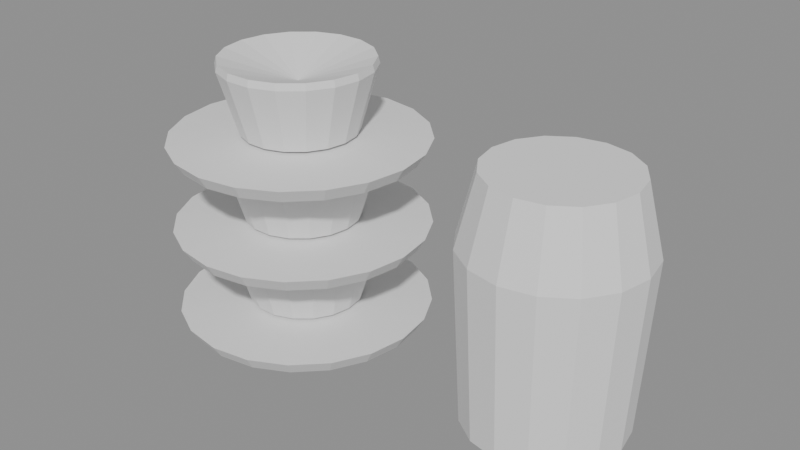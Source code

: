 # Source: cup_stack.blend  (saved by Blender 5.3.31; exported with 4.5.12 LTS)
import bpy
from mathutils import Matrix  # noqa: F401  (used for matrix-valued properties, if any)

bpy.ops.wm.read_factory_settings(use_empty=True)
scene = bpy.context.scene
scene.name = 'Scene'

# ---- meshes
me_sau0 = bpy.data.meshes.new('sau0')
me_sau0.from_pydata([(0.0, 0.0, 0.0), (0.0, 0.0, 0.0), (0.0, 0.0, 0.0), (0.0, 0.0, 0.0), (0.0, 0.0, 0.0), (0.0, 0.0, 0.0), (0.0, 0.0, 0.0), (0.0, 0.0, 0.0), (0.0, 0.0, 0.0), (0.0, 0.0, 0.0), (0.0, 0.0, 0.0), (0.0, 0.0, 0.0), (0.0, 0.0, 0.0), (0.0, 0.0, 0.0), (0.0, 0.0, 0.0), (0.0, 0.0, 0.0), (0.0, 0.0, 0.0), (0.0, 0.0, 0.0), (0.0, 0.0, 0.0), (0.0, 0.0, 0.0), (0.07, 0.0, 0.0), (0.06657, 0.02163, 0.0), (0.05663, 0.04114, 0.0), (0.04114, 0.05663, 0.0), (0.02163, 0.06657, 0.0), (4.286e-18, 0.07, 0.0), (-0.02163, 0.06657, 0.0), (-0.04114, 0.05663, 0.0), (-0.05663, 0.04114, 0.0), (-0.06657, 0.02163, 0.0), (-0.07, 8.573e-18, 0.0), (-0.06657, -0.02163, 0.0), (-0.05663, -0.04114, 0.0), (-0.04114, -0.05663, 0.0), (-0.02163, -0.06657, 0.0), (-1.286e-17, -0.07, 0.0), (0.02163, -0.06657, 0.0), (0.04114, -0.05663, 0.0), (0.05663, -0.04114, 0.0), (0.06657, -0.02163, 0.0), (0.075, 0.0, 0.008), (0.07133, 0.02318, 0.008), (0.06068, 0.04408, 0.008), (0.04408, 0.06068, 0.008), (0.02318, 0.07133, 0.008), (4.592e-18, 0.075, 0.008), (-0.02318, 0.07133, 0.008), (-0.04408, 0.06068, 0.008), (-0.06068, 0.04408, 0.008), (-0.07133, 0.02318, 0.008), (-0.075, 9.185e-18, 0.008), (-0.07133, -0.02318, 0.008), (-0.06068, -0.04408, 0.008), (-0.04408, -0.06068, 0.008), (-0.02318, -0.07133, 0.008), (-1.378e-17, -0.075, 0.008), (0.02318, -0.07133, 0.008), (0.04408, -0.06068, 0.008), (0.06068, -0.04408, 0.008), (0.07133, -0.02318, 0.008), (0.0, 0.0, 0.012), (0.0, 0.0, 0.012), (0.0, 0.0, 0.012), (0.0, 0.0, 0.012), (0.0, 0.0, 0.012), (0.0, 0.0, 0.012), (0.0, 0.0, 0.012), (0.0, 0.0, 0.012), (0.0, 0.0, 0.012), (0.0, 0.0, 0.012), (0.0, 0.0, 0.012), (0.0, 0.0, 0.012), (0.0, 0.0, 0.012), (0.0, 0.0, 0.012), (0.0, 0.0, 0.012), (0.0, 0.0, 0.012), (0.0, 0.0, 0.012), (0.0, 0.0, 0.012), (0.0, 0.0, 0.012), (0.0, 0.0, 0.012)], [], [(0, 1, 21, 20), (1, 2, 22, 21), (2, 3, 23, 22), (3, 4, 24, 23), (4, 5, 25, 24), (5, 6, 26, 25), (6, 7, 27, 26), (7, 8, 28, 27), (8, 9, 29, 28), (9, 10, 30, 29), (10, 11, 31, 30), (11, 12, 32, 31), (12, 13, 33, 32), (13, 14, 34, 33), (14, 15, 35, 34), (15, 16, 36, 35), (16, 17, 37, 36), (17, 18, 38, 37), (18, 19, 39, 38), (19, 0, 20, 39), (20, 21, 41, 40), (21, 22, 42, 41), (22, 23, 43, 42), (23, 24, 44, 43), (24, 25, 45, 44), (25, 26, 46, 45), (26, 27, 47, 46), (27, 28, 48, 47), (28, 29, 49, 48), (29, 30, 50, 49), (30, 31, 51, 50), (31, 32, 52, 51), (32, 33, 53, 52), (33, 34, 54, 53), (34, 35, 55, 54), (35, 36, 56, 55), (36, 37, 57, 56), (37, 38, 58, 57), (38, 39, 59, 58), (39, 20, 40, 59), (40, 41, 61, 60), (41, 42, 62, 61), (42, 43, 63, 62), (43, 44, 64, 63), (44, 45, 65, 64), (45, 46, 66, 65), (46, 47, 67, 66), (47, 48, 68, 67), (48, 49, 69, 68), (49, 50, 70, 69), (50, 51, 71, 70), (51, 52, 72, 71), (52, 53, 73, 72), (53, 54, 74, 73), (54, 55, 75, 74), (55, 56, 76, 75), (56, 57, 77, 76), (57, 58, 78, 77), (58, 59, 79, 78), (59, 40, 60, 79)])
me_sau0.update()
me_cup0 = bpy.data.meshes.new('cup0')
me_cup0.from_pydata([(0.0, 0.0, 0.012), (0.0, 0.0, 0.012), (0.0, 0.0, 0.012), (0.0, 0.0, 0.012), (0.0, 0.0, 0.012), (0.0, 0.0, 0.012), (0.0, 0.0, 0.012), (0.0, 0.0, 0.012), (0.0, 0.0, 0.012), (0.0, 0.0, 0.012), (0.0, 0.0, 0.012), (0.0, 0.0, 0.012), (0.0, 0.0, 0.012), (0.0, 0.0, 0.012), (0.0, 0.0, 0.012), (0.0, 0.0, 0.012), (0.0, 0.0, 0.012), (0.0, 0.0, 0.012), (0.034, 0.0, 0.012), (0.03195, 0.01163, 0.012), (0.02605, 0.02185, 0.012), (0.017, 0.02944, 0.012), (0.005904, 0.03348, 0.012), (-0.005904, 0.03348, 0.012), (-0.017, 0.02944, 0.012), (-0.02605, 0.02185, 0.012), (-0.03195, 0.01163, 0.012), (-0.034, 4.164e-18, 0.012), (-0.03195, -0.01163, 0.012), (-0.02605, -0.02185, 0.012), (-0.017, -0.02944, 0.012), (-0.005904, -0.03348, 0.012), (0.005904, -0.03348, 0.012), (0.017, -0.02944, 0.012), (0.02605, -0.02185, 0.012), (0.03195, -0.01163, 0.012), (0.045, 0.0, 0.05), (0.04229, 0.01539, 0.05), (0.03447, 0.02893, 0.05), (0.0225, 0.03897, 0.05), (0.007814, 0.04432, 0.05), (-0.007814, 0.04432, 0.05), (-0.0225, 0.03897, 0.05), (-0.03447, 0.02893, 0.05), (-0.04229, 0.01539, 0.05), (-0.045, 5.511e-18, 0.05), (-0.04229, -0.01539, 0.05), (-0.03447, -0.02893, 0.05), (-0.0225, -0.03897, 0.05), (-0.007814, -0.04432, 0.05), (0.007814, -0.04432, 0.05), (0.0225, -0.03897, 0.05), (0.03447, -0.02893, 0.05), (0.04229, -0.01539, 0.05), (0.044, 0.0, 0.054), (0.04135, 0.01505, 0.054), (0.03371, 0.02828, 0.054), (0.022, 0.03811, 0.054), (0.007641, 0.04333, 0.054), (-0.007641, 0.04333, 0.054), (-0.022, 0.03811, 0.054), (-0.03371, 0.02828, 0.054), (-0.04135, 0.01505, 0.054), (-0.044, 5.388e-18, 0.054), (-0.04135, -0.01505, 0.054), (-0.03371, -0.02828, 0.054), (-0.022, -0.03811, 0.054), (-0.007641, -0.04333, 0.054), (0.007641, -0.04333, 0.054), (0.022, -0.03811, 0.054), (0.03371, -0.02828, 0.054), (0.04135, -0.01505, 0.054), (0.0, 0.0, 0.04), (0.0, 0.0, 0.04), (0.0, 0.0, 0.04), (0.0, 0.0, 0.04), (0.0, 0.0, 0.04), (0.0, 0.0, 0.04), (0.0, 0.0, 0.04), (0.0, 0.0, 0.04), (0.0, 0.0, 0.04), (0.0, 0.0, 0.04), (0.0, 0.0, 0.04), (0.0, 0.0, 0.04), (0.0, 0.0, 0.04), (0.0, 0.0, 0.04), (0.0, 0.0, 0.04), (0.0, 0.0, 0.04), (0.0, 0.0, 0.04), (0.0, 0.0, 0.04)], [], [(0, 1, 19, 18), (1, 2, 20, 19), (2, 3, 21, 20), (3, 4, 22, 21), (4, 5, 23, 22), (5, 6, 24, 23), (6, 7, 25, 24), (7, 8, 26, 25), (8, 9, 27, 26), (9, 10, 28, 27), (10, 11, 29, 28), (11, 12, 30, 29), (12, 13, 31, 30), (13, 14, 32, 31), (14, 15, 33, 32), (15, 16, 34, 33), (16, 17, 35, 34), (17, 0, 18, 35), (18, 19, 37, 36), (19, 20, 38, 37), (20, 21, 39, 38), (21, 22, 40, 39), (22, 23, 41, 40), (23, 24, 42, 41), (24, 25, 43, 42), (25, 26, 44, 43), (26, 27, 45, 44), (27, 28, 46, 45), (28, 29, 47, 46), (29, 30, 48, 47), (30, 31, 49, 48), (31, 32, 50, 49), (32, 33, 51, 50), (33, 34, 52, 51), (34, 35, 53, 52), (35, 18, 36, 53), (36, 37, 55, 54), (37, 38, 56, 55), (38, 39, 57, 56), (39, 40, 58, 57), (40, 41, 59, 58), (41, 42, 60, 59), (42, 43, 61, 60), (43, 44, 62, 61), (44, 45, 63, 62), (45, 46, 64, 63), (46, 47, 65, 64), (47, 48, 66, 65), (48, 49, 67, 66), (49, 50, 68, 67), (50, 51, 69, 68), (51, 52, 70, 69), (52, 53, 71, 70), (53, 36, 54, 71), (54, 55, 73, 72), (55, 56, 74, 73), (56, 57, 75, 74), (57, 58, 76, 75), (58, 59, 77, 76), (59, 60, 78, 77), (60, 61, 79, 78), (61, 62, 80, 79), (62, 63, 81, 80), (63, 64, 82, 81), (64, 65, 83, 82), (65, 66, 84, 83), (66, 67, 85, 84), (67, 68, 86, 85), (68, 69, 87, 86), (69, 70, 88, 87), (70, 71, 89, 88), (71, 54, 72, 89)])
me_cup0.update()
me_sau1 = bpy.data.meshes.new('sau1')
me_sau1.from_pydata([(0.0, 0.0, 0.052), (0.0, 0.0, 0.052), (0.0, 0.0, 0.052), (0.0, 0.0, 0.052), (0.0, 0.0, 0.052), (0.0, 0.0, 0.052), (0.0, 0.0, 0.052), (0.0, 0.0, 0.052), (0.0, 0.0, 0.052), (0.0, 0.0, 0.052), (0.0, 0.0, 0.052), (0.0, 0.0, 0.052), (0.0, 0.0, 0.052), (0.0, 0.0, 0.052), (0.0, 0.0, 0.052), (0.0, 0.0, 0.052), (0.0, 0.0, 0.052), (0.0, 0.0, 0.052), (0.0, 0.0, 0.052), (0.0, 0.0, 0.052), (0.07, 0.0, 0.052), (0.06657, 0.02163, 0.052), (0.05663, 0.04114, 0.052), (0.04114, 0.05663, 0.052), (0.02163, 0.06657, 0.052), (4.286e-18, 0.07, 0.052), (-0.02163, 0.06657, 0.052), (-0.04114, 0.05663, 0.052), (-0.05663, 0.04114, 0.052), (-0.06657, 0.02163, 0.052), (-0.07, 8.573e-18, 0.052), (-0.06657, -0.02163, 0.052), (-0.05663, -0.04114, 0.052), (-0.04114, -0.05663, 0.052), (-0.02163, -0.06657, 0.052), (-1.286e-17, -0.07, 0.052), (0.02163, -0.06657, 0.052), (0.04114, -0.05663, 0.052), (0.05663, -0.04114, 0.052), (0.06657, -0.02163, 0.052), (0.075, 0.0, 0.06), (0.07133, 0.02318, 0.06), (0.06068, 0.04408, 0.06), (0.04408, 0.06068, 0.06), (0.02318, 0.07133, 0.06), (4.592e-18, 0.075, 0.06), (-0.02318, 0.07133, 0.06), (-0.04408, 0.06068, 0.06), (-0.06068, 0.04408, 0.06), (-0.07133, 0.02318, 0.06), (-0.075, 9.185e-18, 0.06), (-0.07133, -0.02318, 0.06), (-0.06068, -0.04408, 0.06), (-0.04408, -0.06068, 0.06), (-0.02318, -0.07133, 0.06), (-1.378e-17, -0.075, 0.06), (0.02318, -0.07133, 0.06), (0.04408, -0.06068, 0.06), (0.06068, -0.04408, 0.06), (0.07133, -0.02318, 0.06), (0.0, 0.0, 0.064), (0.0, 0.0, 0.064), (0.0, 0.0, 0.064), (0.0, 0.0, 0.064), (0.0, 0.0, 0.064), (0.0, 0.0, 0.064), (0.0, 0.0, 0.064), (0.0, 0.0, 0.064), (0.0, 0.0, 0.064), (0.0, 0.0, 0.064), (0.0, 0.0, 0.064), (0.0, 0.0, 0.064), (0.0, 0.0, 0.064), (0.0, 0.0, 0.064), (0.0, 0.0, 0.064), (0.0, 0.0, 0.064), (0.0, 0.0, 0.064), (0.0, 0.0, 0.064), (0.0, 0.0, 0.064), (0.0, 0.0, 0.064)], [], [(0, 1, 21, 20), (1, 2, 22, 21), (2, 3, 23, 22), (3, 4, 24, 23), (4, 5, 25, 24), (5, 6, 26, 25), (6, 7, 27, 26), (7, 8, 28, 27), (8, 9, 29, 28), (9, 10, 30, 29), (10, 11, 31, 30), (11, 12, 32, 31), (12, 13, 33, 32), (13, 14, 34, 33), (14, 15, 35, 34), (15, 16, 36, 35), (16, 17, 37, 36), (17, 18, 38, 37), (18, 19, 39, 38), (19, 0, 20, 39), (20, 21, 41, 40), (21, 22, 42, 41), (22, 23, 43, 42), (23, 24, 44, 43), (24, 25, 45, 44), (25, 26, 46, 45), (26, 27, 47, 46), (27, 28, 48, 47), (28, 29, 49, 48), (29, 30, 50, 49), (30, 31, 51, 50), (31, 32, 52, 51), (32, 33, 53, 52), (33, 34, 54, 53), (34, 35, 55, 54), (35, 36, 56, 55), (36, 37, 57, 56), (37, 38, 58, 57), (38, 39, 59, 58), (39, 20, 40, 59), (40, 41, 61, 60), (41, 42, 62, 61), (42, 43, 63, 62), (43, 44, 64, 63), (44, 45, 65, 64), (45, 46, 66, 65), (46, 47, 67, 66), (47, 48, 68, 67), (48, 49, 69, 68), (49, 50, 70, 69), (50, 51, 71, 70), (51, 52, 72, 71), (52, 53, 73, 72), (53, 54, 74, 73), (54, 55, 75, 74), (55, 56, 76, 75), (56, 57, 77, 76), (57, 58, 78, 77), (58, 59, 79, 78), (59, 40, 60, 79)])
me_sau1.update()
me_cup1 = bpy.data.meshes.new('cup1')
me_cup1.from_pydata([(0.0, 0.0, 0.064), (0.0, 0.0, 0.064), (0.0, 0.0, 0.064), (0.0, 0.0, 0.064), (0.0, 0.0, 0.064), (0.0, 0.0, 0.064), (0.0, 0.0, 0.064), (0.0, 0.0, 0.064), (0.0, 0.0, 0.064), (0.0, 0.0, 0.064), (0.0, 0.0, 0.064), (0.0, 0.0, 0.064), (0.0, 0.0, 0.064), (0.0, 0.0, 0.064), (0.0, 0.0, 0.064), (0.0, 0.0, 0.064), (0.0, 0.0, 0.064), (0.0, 0.0, 0.064), (0.034, 0.0, 0.064), (0.03195, 0.01163, 0.064), (0.02605, 0.02185, 0.064), (0.017, 0.02944, 0.064), (0.005904, 0.03348, 0.064), (-0.005904, 0.03348, 0.064), (-0.017, 0.02944, 0.064), (-0.02605, 0.02185, 0.064), (-0.03195, 0.01163, 0.064), (-0.034, 4.164e-18, 0.064), (-0.03195, -0.01163, 0.064), (-0.02605, -0.02185, 0.064), (-0.017, -0.02944, 0.064), (-0.005904, -0.03348, 0.064), (0.005904, -0.03348, 0.064), (0.017, -0.02944, 0.064), (0.02605, -0.02185, 0.064), (0.03195, -0.01163, 0.064), (0.045, 0.0, 0.102), (0.04229, 0.01539, 0.102), (0.03447, 0.02893, 0.102), (0.0225, 0.03897, 0.102), (0.007814, 0.04432, 0.102), (-0.007814, 0.04432, 0.102), (-0.0225, 0.03897, 0.102), (-0.03447, 0.02893, 0.102), (-0.04229, 0.01539, 0.102), (-0.045, 5.511e-18, 0.102), (-0.04229, -0.01539, 0.102), (-0.03447, -0.02893, 0.102), (-0.0225, -0.03897, 0.102), (-0.007814, -0.04432, 0.102), (0.007814, -0.04432, 0.102), (0.0225, -0.03897, 0.102), (0.03447, -0.02893, 0.102), (0.04229, -0.01539, 0.102), (0.044, 0.0, 0.106), (0.04135, 0.01505, 0.106), (0.03371, 0.02828, 0.106), (0.022, 0.03811, 0.106), (0.007641, 0.04333, 0.106), (-0.007641, 0.04333, 0.106), (-0.022, 0.03811, 0.106), (-0.03371, 0.02828, 0.106), (-0.04135, 0.01505, 0.106), (-0.044, 5.388e-18, 0.106), (-0.04135, -0.01505, 0.106), (-0.03371, -0.02828, 0.106), (-0.022, -0.03811, 0.106), (-0.007641, -0.04333, 0.106), (0.007641, -0.04333, 0.106), (0.022, -0.03811, 0.106), (0.03371, -0.02828, 0.106), (0.04135, -0.01505, 0.106), (0.0, 0.0, 0.092), (0.0, 0.0, 0.092), (0.0, 0.0, 0.092), (0.0, 0.0, 0.092), (0.0, 0.0, 0.092), (0.0, 0.0, 0.092), (0.0, 0.0, 0.092), (0.0, 0.0, 0.092), (0.0, 0.0, 0.092), (0.0, 0.0, 0.092), (0.0, 0.0, 0.092), (0.0, 0.0, 0.092), (0.0, 0.0, 0.092), (0.0, 0.0, 0.092), (0.0, 0.0, 0.092), (0.0, 0.0, 0.092), (0.0, 0.0, 0.092), (0.0, 0.0, 0.092)], [], [(0, 1, 19, 18), (1, 2, 20, 19), (2, 3, 21, 20), (3, 4, 22, 21), (4, 5, 23, 22), (5, 6, 24, 23), (6, 7, 25, 24), (7, 8, 26, 25), (8, 9, 27, 26), (9, 10, 28, 27), (10, 11, 29, 28), (11, 12, 30, 29), (12, 13, 31, 30), (13, 14, 32, 31), (14, 15, 33, 32), (15, 16, 34, 33), (16, 17, 35, 34), (17, 0, 18, 35), (18, 19, 37, 36), (19, 20, 38, 37), (20, 21, 39, 38), (21, 22, 40, 39), (22, 23, 41, 40), (23, 24, 42, 41), (24, 25, 43, 42), (25, 26, 44, 43), (26, 27, 45, 44), (27, 28, 46, 45), (28, 29, 47, 46), (29, 30, 48, 47), (30, 31, 49, 48), (31, 32, 50, 49), (32, 33, 51, 50), (33, 34, 52, 51), (34, 35, 53, 52), (35, 18, 36, 53), (36, 37, 55, 54), (37, 38, 56, 55), (38, 39, 57, 56), (39, 40, 58, 57), (40, 41, 59, 58), (41, 42, 60, 59), (42, 43, 61, 60), (43, 44, 62, 61), (44, 45, 63, 62), (45, 46, 64, 63), (46, 47, 65, 64), (47, 48, 66, 65), (48, 49, 67, 66), (49, 50, 68, 67), (50, 51, 69, 68), (51, 52, 70, 69), (52, 53, 71, 70), (53, 36, 54, 71), (54, 55, 73, 72), (55, 56, 74, 73), (56, 57, 75, 74), (57, 58, 76, 75), (58, 59, 77, 76), (59, 60, 78, 77), (60, 61, 79, 78), (61, 62, 80, 79), (62, 63, 81, 80), (63, 64, 82, 81), (64, 65, 83, 82), (65, 66, 84, 83), (66, 67, 85, 84), (67, 68, 86, 85), (68, 69, 87, 86), (69, 70, 88, 87), (70, 71, 89, 88), (71, 54, 72, 89)])
me_cup1.update()
me_sau2 = bpy.data.meshes.new('sau2')
me_sau2.from_pydata([(0.0, 0.0, 0.104), (0.0, 0.0, 0.104), (0.0, 0.0, 0.104), (0.0, 0.0, 0.104), (0.0, 0.0, 0.104), (0.0, 0.0, 0.104), (0.0, 0.0, 0.104), (0.0, 0.0, 0.104), (0.0, 0.0, 0.104), (0.0, 0.0, 0.104), (0.0, 0.0, 0.104), (0.0, 0.0, 0.104), (0.0, 0.0, 0.104), (0.0, 0.0, 0.104), (0.0, 0.0, 0.104), (0.0, 0.0, 0.104), (0.0, 0.0, 0.104), (0.0, 0.0, 0.104), (0.0, 0.0, 0.104), (0.0, 0.0, 0.104), (0.07, 0.0, 0.104), (0.06657, 0.02163, 0.104), (0.05663, 0.04114, 0.104), (0.04114, 0.05663, 0.104), (0.02163, 0.06657, 0.104), (4.286e-18, 0.07, 0.104), (-0.02163, 0.06657, 0.104), (-0.04114, 0.05663, 0.104), (-0.05663, 0.04114, 0.104), (-0.06657, 0.02163, 0.104), (-0.07, 8.573e-18, 0.104), (-0.06657, -0.02163, 0.104), (-0.05663, -0.04114, 0.104), (-0.04114, -0.05663, 0.104), (-0.02163, -0.06657, 0.104), (-1.286e-17, -0.07, 0.104), (0.02163, -0.06657, 0.104), (0.04114, -0.05663, 0.104), (0.05663, -0.04114, 0.104), (0.06657, -0.02163, 0.104), (0.075, 0.0, 0.112), (0.07133, 0.02318, 0.112), (0.06068, 0.04408, 0.112), (0.04408, 0.06068, 0.112), (0.02318, 0.07133, 0.112), (4.592e-18, 0.075, 0.112), (-0.02318, 0.07133, 0.112), (-0.04408, 0.06068, 0.112), (-0.06068, 0.04408, 0.112), (-0.07133, 0.02318, 0.112), (-0.075, 9.185e-18, 0.112), (-0.07133, -0.02318, 0.112), (-0.06068, -0.04408, 0.112), (-0.04408, -0.06068, 0.112), (-0.02318, -0.07133, 0.112), (-1.378e-17, -0.075, 0.112), (0.02318, -0.07133, 0.112), (0.04408, -0.06068, 0.112), (0.06068, -0.04408, 0.112), (0.07133, -0.02318, 0.112), (0.0, 0.0, 0.116), (0.0, 0.0, 0.116), (0.0, 0.0, 0.116), (0.0, 0.0, 0.116), (0.0, 0.0, 0.116), (0.0, 0.0, 0.116), (0.0, 0.0, 0.116), (0.0, 0.0, 0.116), (0.0, 0.0, 0.116), (0.0, 0.0, 0.116), (0.0, 0.0, 0.116), (0.0, 0.0, 0.116), (0.0, 0.0, 0.116), (0.0, 0.0, 0.116), (0.0, 0.0, 0.116), (0.0, 0.0, 0.116), (0.0, 0.0, 0.116), (0.0, 0.0, 0.116), (0.0, 0.0, 0.116), (0.0, 0.0, 0.116)], [], [(0, 1, 21, 20), (1, 2, 22, 21), (2, 3, 23, 22), (3, 4, 24, 23), (4, 5, 25, 24), (5, 6, 26, 25), (6, 7, 27, 26), (7, 8, 28, 27), (8, 9, 29, 28), (9, 10, 30, 29), (10, 11, 31, 30), (11, 12, 32, 31), (12, 13, 33, 32), (13, 14, 34, 33), (14, 15, 35, 34), (15, 16, 36, 35), (16, 17, 37, 36), (17, 18, 38, 37), (18, 19, 39, 38), (19, 0, 20, 39), (20, 21, 41, 40), (21, 22, 42, 41), (22, 23, 43, 42), (23, 24, 44, 43), (24, 25, 45, 44), (25, 26, 46, 45), (26, 27, 47, 46), (27, 28, 48, 47), (28, 29, 49, 48), (29, 30, 50, 49), (30, 31, 51, 50), (31, 32, 52, 51), (32, 33, 53, 52), (33, 34, 54, 53), (34, 35, 55, 54), (35, 36, 56, 55), (36, 37, 57, 56), (37, 38, 58, 57), (38, 39, 59, 58), (39, 20, 40, 59), (40, 41, 61, 60), (41, 42, 62, 61), (42, 43, 63, 62), (43, 44, 64, 63), (44, 45, 65, 64), (45, 46, 66, 65), (46, 47, 67, 66), (47, 48, 68, 67), (48, 49, 69, 68), (49, 50, 70, 69), (50, 51, 71, 70), (51, 52, 72, 71), (52, 53, 73, 72), (53, 54, 74, 73), (54, 55, 75, 74), (55, 56, 76, 75), (56, 57, 77, 76), (57, 58, 78, 77), (58, 59, 79, 78), (59, 40, 60, 79)])
me_sau2.update()
me_cup2 = bpy.data.meshes.new('cup2')
me_cup2.from_pydata([(0.0, 0.0, 0.116), (0.0, 0.0, 0.116), (0.0, 0.0, 0.116), (0.0, 0.0, 0.116), (0.0, 0.0, 0.116), (0.0, 0.0, 0.116), (0.0, 0.0, 0.116), (0.0, 0.0, 0.116), (0.0, 0.0, 0.116), (0.0, 0.0, 0.116), (0.0, 0.0, 0.116), (0.0, 0.0, 0.116), (0.0, 0.0, 0.116), (0.0, 0.0, 0.116), (0.0, 0.0, 0.116), (0.0, 0.0, 0.116), (0.0, 0.0, 0.116), (0.0, 0.0, 0.116), (0.034, 0.0, 0.116), (0.03195, 0.01163, 0.116), (0.02605, 0.02185, 0.116), (0.017, 0.02944, 0.116), (0.005904, 0.03348, 0.116), (-0.005904, 0.03348, 0.116), (-0.017, 0.02944, 0.116), (-0.02605, 0.02185, 0.116), (-0.03195, 0.01163, 0.116), (-0.034, 4.164e-18, 0.116), (-0.03195, -0.01163, 0.116), (-0.02605, -0.02185, 0.116), (-0.017, -0.02944, 0.116), (-0.005904, -0.03348, 0.116), (0.005904, -0.03348, 0.116), (0.017, -0.02944, 0.116), (0.02605, -0.02185, 0.116), (0.03195, -0.01163, 0.116), (0.045, 0.0, 0.154), (0.04229, 0.01539, 0.154), (0.03447, 0.02893, 0.154), (0.0225, 0.03897, 0.154), (0.007814, 0.04432, 0.154), (-0.007814, 0.04432, 0.154), (-0.0225, 0.03897, 0.154), (-0.03447, 0.02893, 0.154), (-0.04229, 0.01539, 0.154), (-0.045, 5.511e-18, 0.154), (-0.04229, -0.01539, 0.154), (-0.03447, -0.02893, 0.154), (-0.0225, -0.03897, 0.154), (-0.007814, -0.04432, 0.154), (0.007814, -0.04432, 0.154), (0.0225, -0.03897, 0.154), (0.03447, -0.02893, 0.154), (0.04229, -0.01539, 0.154), (0.044, 0.0, 0.158), (0.04135, 0.01505, 0.158), (0.03371, 0.02828, 0.158), (0.022, 0.03811, 0.158), (0.007641, 0.04333, 0.158), (-0.007641, 0.04333, 0.158), (-0.022, 0.03811, 0.158), (-0.03371, 0.02828, 0.158), (-0.04135, 0.01505, 0.158), (-0.044, 5.388e-18, 0.158), (-0.04135, -0.01505, 0.158), (-0.03371, -0.02828, 0.158), (-0.022, -0.03811, 0.158), (-0.007641, -0.04333, 0.158), (0.007641, -0.04333, 0.158), (0.022, -0.03811, 0.158), (0.03371, -0.02828, 0.158), (0.04135, -0.01505, 0.158), (0.0, 0.0, 0.144), (0.0, 0.0, 0.144), (0.0, 0.0, 0.144), (0.0, 0.0, 0.144), (0.0, 0.0, 0.144), (0.0, 0.0, 0.144), (0.0, 0.0, 0.144), (0.0, 0.0, 0.144), (0.0, 0.0, 0.144), (0.0, 0.0, 0.144), (0.0, 0.0, 0.144), (0.0, 0.0, 0.144), (0.0, 0.0, 0.144), (0.0, 0.0, 0.144), (0.0, 0.0, 0.144), (0.0, 0.0, 0.144), (0.0, 0.0, 0.144), (0.0, 0.0, 0.144)], [], [(0, 1, 19, 18), (1, 2, 20, 19), (2, 3, 21, 20), (3, 4, 22, 21), (4, 5, 23, 22), (5, 6, 24, 23), (6, 7, 25, 24), (7, 8, 26, 25), (8, 9, 27, 26), (9, 10, 28, 27), (10, 11, 29, 28), (11, 12, 30, 29), (12, 13, 31, 30), (13, 14, 32, 31), (14, 15, 33, 32), (15, 16, 34, 33), (16, 17, 35, 34), (17, 0, 18, 35), (18, 19, 37, 36), (19, 20, 38, 37), (20, 21, 39, 38), (21, 22, 40, 39), (22, 23, 41, 40), (23, 24, 42, 41), (24, 25, 43, 42), (25, 26, 44, 43), (26, 27, 45, 44), (27, 28, 46, 45), (28, 29, 47, 46), (29, 30, 48, 47), (30, 31, 49, 48), (31, 32, 50, 49), (32, 33, 51, 50), (33, 34, 52, 51), (34, 35, 53, 52), (35, 18, 36, 53), (36, 37, 55, 54), (37, 38, 56, 55), (38, 39, 57, 56), (39, 40, 58, 57), (40, 41, 59, 58), (41, 42, 60, 59), (42, 43, 61, 60), (43, 44, 62, 61), (44, 45, 63, 62), (45, 46, 64, 63), (46, 47, 65, 64), (47, 48, 66, 65), (48, 49, 67, 66), (49, 50, 68, 67), (50, 51, 69, 68), (51, 52, 70, 69), (52, 53, 71, 70), (53, 36, 54, 71), (54, 55, 73, 72), (55, 56, 74, 73), (56, 57, 75, 74), (57, 58, 76, 75), (58, 59, 77, 76), (59, 60, 78, 77), (60, 61, 79, 78), (61, 62, 80, 79), (62, 63, 81, 80), (63, 64, 82, 81), (64, 65, 83, 82), (65, 66, 84, 83), (66, 67, 85, 84), (67, 68, 86, 85), (68, 69, 87, 86), (69, 70, 88, 87), (70, 71, 89, 88), (71, 54, 72, 89)])
me_cup2.update()
me_pitcher = bpy.data.meshes.new('pitcher')
me_pitcher.from_pydata([(0.0, 0.0, 0.0), (0.0, 0.0, 0.0), (0.0, 0.0, 0.0), (0.0, 0.0, 0.0), (0.0, 0.0, 0.0), (0.0, 0.0, 0.0), (0.0, 0.0, 0.0), (0.0, 0.0, 0.0), (0.0, 0.0, 0.0), (0.0, 0.0, 0.0), (0.0, 0.0, 0.0), (0.0, 0.0, 0.0), (0.0, 0.0, 0.0), (0.0, 0.0, 0.0), (0.0, 0.0, 0.0), (0.0, 0.0, 0.0), (0.045, 0.0, 0.0), (0.04157, 0.01722, 0.0), (0.03182, 0.03182, 0.0), (0.01722, 0.04157, 0.0), (2.755e-18, 0.045, 0.0), (-0.01722, 0.04157, 0.0), (-0.03182, 0.03182, 0.0), (-0.04157, 0.01722, 0.0), (-0.045, 5.511e-18, 0.0), (-0.04157, -0.01722, 0.0), (-0.03182, -0.03182, 0.0), (-0.01722, -0.04157, 0.0), (-8.266e-18, -0.045, 0.0), (0.01722, -0.04157, 0.0), (0.03182, -0.03182, 0.0), (0.04157, -0.01722, 0.0), (0.05, 0.0, 0.1), (0.04619, 0.01913, 0.1), (0.03536, 0.03536, 0.1), (0.01913, 0.04619, 0.1), (3.062e-18, 0.05, 0.1), (-0.01913, 0.04619, 0.1), (-0.03536, 0.03536, 0.1), (-0.04619, 0.01913, 0.1), (-0.05, 6.123e-18, 0.1), (-0.04619, -0.01913, 0.1), (-0.03536, -0.03536, 0.1), (-0.01913, -0.04619, 0.1), (-9.185e-18, -0.05, 0.1), (0.01913, -0.04619, 0.1), (0.03536, -0.03536, 0.1), (0.04619, -0.01913, 0.1), (0.04, 0.0, 0.14), (0.03696, 0.01531, 0.14), (0.02828, 0.02828, 0.14), (0.01531, 0.03696, 0.14), (2.449e-18, 0.04, 0.14), (-0.01531, 0.03696, 0.14), (-0.02828, 0.02828, 0.14), (-0.03696, 0.01531, 0.14), (-0.04, 4.899e-18, 0.14), (-0.03696, -0.01531, 0.14), (-0.02828, -0.02828, 0.14), (-0.01531, -0.03696, 0.14), (-7.348e-18, -0.04, 0.14), (0.01531, -0.03696, 0.14), (0.02828, -0.02828, 0.14), (0.03696, -0.01531, 0.14), (0.0, 0.0, 0.14), (0.0, 0.0, 0.14), (0.0, 0.0, 0.14), (0.0, 0.0, 0.14), (0.0, 0.0, 0.14), (0.0, 0.0, 0.14), (0.0, 0.0, 0.14), (0.0, 0.0, 0.14), (0.0, 0.0, 0.14), (0.0, 0.0, 0.14), (0.0, 0.0, 0.14), (0.0, 0.0, 0.14), (0.0, 0.0, 0.14), (0.0, 0.0, 0.14), (0.0, 0.0, 0.14), (0.0, 0.0, 0.14)], [], [(0, 1, 17, 16), (1, 2, 18, 17), (2, 3, 19, 18), (3, 4, 20, 19), (4, 5, 21, 20), (5, 6, 22, 21), (6, 7, 23, 22), (7, 8, 24, 23), (8, 9, 25, 24), (9, 10, 26, 25), (10, 11, 27, 26), (11, 12, 28, 27), (12, 13, 29, 28), (13, 14, 30, 29), (14, 15, 31, 30), (15, 0, 16, 31), (16, 17, 33, 32), (17, 18, 34, 33), (18, 19, 35, 34), (19, 20, 36, 35), (20, 21, 37, 36), (21, 22, 38, 37), (22, 23, 39, 38), (23, 24, 40, 39), (24, 25, 41, 40), (25, 26, 42, 41), (26, 27, 43, 42), (27, 28, 44, 43), (28, 29, 45, 44), (29, 30, 46, 45), (30, 31, 47, 46), (31, 16, 32, 47), (32, 33, 49, 48), (33, 34, 50, 49), (34, 35, 51, 50), (35, 36, 52, 51), (36, 37, 53, 52), (37, 38, 54, 53), (38, 39, 55, 54), (39, 40, 56, 55), (40, 41, 57, 56), (41, 42, 58, 57), (42, 43, 59, 58), (43, 44, 60, 59), (44, 45, 61, 60), (45, 46, 62, 61), (46, 47, 63, 62), (47, 32, 48, 63), (48, 49, 65, 64), (49, 50, 66, 65), (50, 51, 67, 66), (51, 52, 68, 67), (52, 53, 69, 68), (53, 54, 70, 69), (54, 55, 71, 70), (55, 56, 72, 71), (56, 57, 73, 72), (57, 58, 74, 73), (58, 59, 75, 74), (59, 60, 76, 75), (60, 61, 77, 76), (61, 62, 78, 77), (62, 63, 79, 78), (63, 48, 64, 79)])
me_pitcher.update()

# ---- objects
ob_sau0 = bpy.data.objects.new('sau0', me_sau0)
ob_cup0 = bpy.data.objects.new('cup0', me_cup0)
ob_sau1 = bpy.data.objects.new('sau1', me_sau1)
ob_cup1 = bpy.data.objects.new('cup1', me_cup1)
ob_sau2 = bpy.data.objects.new('sau2', me_sau2)
ob_cup2 = bpy.data.objects.new('cup2', me_cup2)
ob_pitcher = bpy.data.objects.new('pitcher', me_pitcher)

# ---- transforms, parenting, visibility, modifiers, constraints
ob_sau0.location = (0.0, 0.0, 0.0)
ob_cup0.location = (0.0, 0.0, 0.0)
ob_sau1.location = (0.0, 0.0, 0.0)
ob_cup1.location = (0.0, 0.0, 0.0)
ob_sau2.location = (0.0, 0.0, 0.0)
ob_cup2.location = (0.0, 0.0, 0.0)
ob_pitcher.location = (0.17, 0.0, 0.0)

# ---- collection membership
scene.collection.objects.link(ob_sau0)
scene.collection.objects.link(ob_cup0)
scene.collection.objects.link(ob_sau1)
scene.collection.objects.link(ob_cup1)
scene.collection.objects.link(ob_sau2)
scene.collection.objects.link(ob_cup2)
scene.collection.objects.link(ob_pitcher)

# ---- scene / render settings (as saved in the file)
scene.frame_start = 1; scene.frame_end = 250; scene.frame_set(1)
scene.render.engine = 'BLENDER_EEVEE_NEXT'
scene.render.bake_bias = 0.0
scene.render.bake_samples = 0
scene.render.compositor_device = 'GPU'
scene.eevee.use_volume_custom_range = False
scene.eevee.fast_gi_thickness_near = 0.1
scene.eevee.fast_gi_thickness_far = 0.0
scene.eevee.ray_tracing_options.screen_trace_thickness = 0.1
bpy.context.view_layer.update()

# ---- added for rendering (the .blend has no active camera and no usable light): camera, sun + grey world if the file has none
cam_auto = bpy.data.cameras.new('AutoCamera')
cam_auto.lens = 50.0
cam_auto.sensor_width = 36.0
cam_auto.clip_end = 1000.0
ob_auto_camera = bpy.data.objects.new('AutoCamera', cam_auto)
scene.collection.objects.link(ob_auto_camera)
ob_auto_camera.location = (0.411805, -0.407166, 0.350444)
ob_auto_camera.rotation_euler = (1.09748, -7.21219e-08, 0.694738)
scene.camera = ob_auto_camera
light_auto_sun = bpy.data.lights.new('AutoSun', 'SUN')
light_auto_sun.energy = 3.0
light_auto_sun.angle = 0.0523599
ob_auto_sun = bpy.data.objects.new('AutoSun', light_auto_sun)
scene.collection.objects.link(ob_auto_sun)
ob_auto_sun.rotation_euler = (0.872665, 0.174533, 0.523599)
if scene.world is None:
    world_auto = bpy.data.worlds.new('AutoWorld')
    world_auto.color = (0.3, 0.3, 0.3)
    scene.world = world_auto
bpy.context.view_layer.update()
